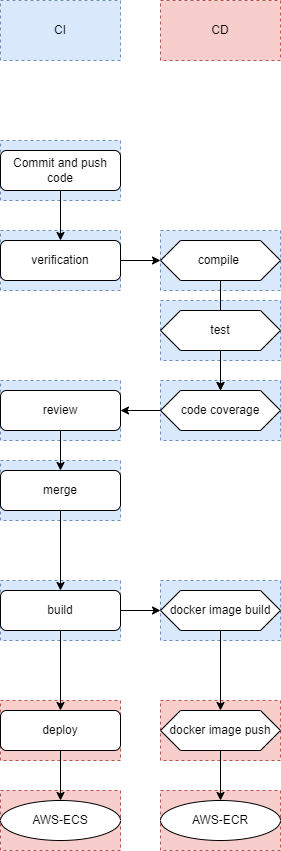

The diagram above was exported from draw.io. Its source (the exported page's mxGraphModel, read from the mxfile embedded in the PNG):
<mxGraphModel dx="1163" dy="1808" grid="1" gridSize="10" guides="1" tooltips="1" connect="1" arrows="1" fold="1" page="1" pageScale="1" pageWidth="827" pageHeight="1169" math="0" shadow="0">
  <root>
    <mxCell id="WIyWlLk6GJQsqaUBKTNV-0" />
    <mxCell id="WIyWlLk6GJQsqaUBKTNV-1" parent="WIyWlLk6GJQsqaUBKTNV-0" />
    <mxCell id="6w33RlRj6yiTwBS79d25-49" value="" style="rounded=0;whiteSpace=wrap;html=1;dashed=1;fillColor=#f8cecc;strokeColor=#b85450;" vertex="1" parent="WIyWlLk6GJQsqaUBKTNV-1">
      <mxGeometry x="320" y="570" width="120" height="60" as="geometry" />
    </mxCell>
    <mxCell id="6w33RlRj6yiTwBS79d25-48" value="" style="rounded=0;whiteSpace=wrap;html=1;dashed=1;fillColor=#f8cecc;strokeColor=#b85450;" vertex="1" parent="WIyWlLk6GJQsqaUBKTNV-1">
      <mxGeometry x="160" y="570" width="120" height="60" as="geometry" />
    </mxCell>
    <mxCell id="6w33RlRj6yiTwBS79d25-46" value="" style="rounded=0;whiteSpace=wrap;html=1;dashed=1;fillColor=#f8cecc;strokeColor=#b85450;" vertex="1" parent="WIyWlLk6GJQsqaUBKTNV-1">
      <mxGeometry x="160" y="480" width="120" height="60" as="geometry" />
    </mxCell>
    <mxCell id="6w33RlRj6yiTwBS79d25-47" value="" style="rounded=0;whiteSpace=wrap;html=1;dashed=1;fillColor=#f8cecc;strokeColor=#b85450;" vertex="1" parent="WIyWlLk6GJQsqaUBKTNV-1">
      <mxGeometry x="320" y="480" width="120" height="60" as="geometry" />
    </mxCell>
    <mxCell id="6w33RlRj6yiTwBS79d25-43" value="" style="rounded=0;whiteSpace=wrap;html=1;dashed=1;fillColor=#dae8fc;strokeColor=#6c8ebf;" vertex="1" parent="WIyWlLk6GJQsqaUBKTNV-1">
      <mxGeometry x="160" y="240" width="120" height="60" as="geometry" />
    </mxCell>
    <mxCell id="6w33RlRj6yiTwBS79d25-42" value="" style="rounded=0;whiteSpace=wrap;html=1;dashed=1;fillColor=#dae8fc;strokeColor=#6c8ebf;" vertex="1" parent="WIyWlLk6GJQsqaUBKTNV-1">
      <mxGeometry x="160" y="160" width="120" height="60" as="geometry" />
    </mxCell>
    <mxCell id="6w33RlRj6yiTwBS79d25-41" value="" style="rounded=0;whiteSpace=wrap;html=1;dashed=1;fillColor=#dae8fc;strokeColor=#6c8ebf;" vertex="1" parent="WIyWlLk6GJQsqaUBKTNV-1">
      <mxGeometry x="320" y="360" width="120" height="60" as="geometry" />
    </mxCell>
    <mxCell id="6w33RlRj6yiTwBS79d25-40" value="" style="rounded=0;whiteSpace=wrap;html=1;dashed=1;fillColor=#dae8fc;strokeColor=#6c8ebf;" vertex="1" parent="WIyWlLk6GJQsqaUBKTNV-1">
      <mxGeometry x="160" y="360" width="120" height="60" as="geometry" />
    </mxCell>
    <mxCell id="6w33RlRj6yiTwBS79d25-39" value="" style="rounded=0;whiteSpace=wrap;html=1;dashed=1;fillColor=#dae8fc;strokeColor=#6c8ebf;" vertex="1" parent="WIyWlLk6GJQsqaUBKTNV-1">
      <mxGeometry x="160" y="10" width="120" height="60" as="geometry" />
    </mxCell>
    <mxCell id="6w33RlRj6yiTwBS79d25-38" value="" style="rounded=0;whiteSpace=wrap;html=1;dashed=1;fillColor=#dae8fc;strokeColor=#6c8ebf;" vertex="1" parent="WIyWlLk6GJQsqaUBKTNV-1">
      <mxGeometry x="160" y="-80" width="120" height="60" as="geometry" />
    </mxCell>
    <mxCell id="6w33RlRj6yiTwBS79d25-37" value="" style="rounded=0;whiteSpace=wrap;html=1;dashed=1;fillColor=#dae8fc;strokeColor=#6c8ebf;" vertex="1" parent="WIyWlLk6GJQsqaUBKTNV-1">
      <mxGeometry x="320" y="160" width="120" height="60" as="geometry" />
    </mxCell>
    <mxCell id="6w33RlRj6yiTwBS79d25-36" value="" style="rounded=0;whiteSpace=wrap;html=1;dashed=1;fillColor=#dae8fc;strokeColor=#6c8ebf;" vertex="1" parent="WIyWlLk6GJQsqaUBKTNV-1">
      <mxGeometry x="320" y="80" width="120" height="60" as="geometry" />
    </mxCell>
    <mxCell id="6w33RlRj6yiTwBS79d25-35" value="" style="rounded=0;whiteSpace=wrap;html=1;dashed=1;fillColor=#dae8fc;strokeColor=#6c8ebf;" vertex="1" parent="WIyWlLk6GJQsqaUBKTNV-1">
      <mxGeometry x="320" y="10" width="120" height="60" as="geometry" />
    </mxCell>
    <mxCell id="6w33RlRj6yiTwBS79d25-31" value="" style="edgeStyle=orthogonalEdgeStyle;rounded=0;orthogonalLoop=1;jettySize=auto;html=1;" edge="1" parent="WIyWlLk6GJQsqaUBKTNV-1" source="WIyWlLk6GJQsqaUBKTNV-3" target="6w33RlRj6yiTwBS79d25-30">
      <mxGeometry relative="1" as="geometry" />
    </mxCell>
    <object label="Commit and push code" id="WIyWlLk6GJQsqaUBKTNV-3">
      <mxCell style="rounded=1;whiteSpace=wrap;html=1;fontSize=12;glass=0;strokeWidth=1;shadow=0;" parent="WIyWlLk6GJQsqaUBKTNV-1" vertex="1">
        <mxGeometry x="160" y="-70" width="120" height="40" as="geometry" />
      </mxCell>
    </object>
    <mxCell id="ipnMDGW4RU4f3SYI7y3F-10" value="" style="edgeStyle=orthogonalEdgeStyle;rounded=0;orthogonalLoop=1;jettySize=auto;html=1;" parent="WIyWlLk6GJQsqaUBKTNV-1" source="ipnMDGW4RU4f3SYI7y3F-0" target="ipnMDGW4RU4f3SYI7y3F-2" edge="1">
      <mxGeometry relative="1" as="geometry" />
    </mxCell>
    <mxCell id="ipnMDGW4RU4f3SYI7y3F-0" value="review" style="rounded=1;whiteSpace=wrap;html=1;" parent="WIyWlLk6GJQsqaUBKTNV-1" vertex="1">
      <mxGeometry x="160" y="170" width="120" height="40" as="geometry" />
    </mxCell>
    <mxCell id="6w33RlRj6yiTwBS79d25-13" value="" style="edgeStyle=orthogonalEdgeStyle;rounded=0;orthogonalLoop=1;jettySize=auto;html=1;" edge="1" parent="WIyWlLk6GJQsqaUBKTNV-1" source="ipnMDGW4RU4f3SYI7y3F-4" target="6w33RlRj6yiTwBS79d25-11">
      <mxGeometry relative="1" as="geometry" />
    </mxCell>
    <mxCell id="ipnMDGW4RU4f3SYI7y3F-4" value="build" style="rounded=1;whiteSpace=wrap;html=1;" parent="WIyWlLk6GJQsqaUBKTNV-1" vertex="1">
      <mxGeometry x="160" y="370" width="120" height="40" as="geometry" />
    </mxCell>
    <mxCell id="ipnMDGW4RU4f3SYI7y3F-6" value="deploy" style="rounded=1;whiteSpace=wrap;html=1;" parent="WIyWlLk6GJQsqaUBKTNV-1" vertex="1">
      <mxGeometry x="160" y="490" width="120" height="40" as="geometry" />
    </mxCell>
    <mxCell id="ipnMDGW4RU4f3SYI7y3F-12" value="" style="edgeStyle=orthogonalEdgeStyle;rounded=0;orthogonalLoop=1;jettySize=auto;html=1;" parent="WIyWlLk6GJQsqaUBKTNV-1" source="ipnMDGW4RU4f3SYI7y3F-2" target="ipnMDGW4RU4f3SYI7y3F-4" edge="1">
      <mxGeometry relative="1" as="geometry" />
    </mxCell>
    <mxCell id="ipnMDGW4RU4f3SYI7y3F-2" value="merge" style="rounded=1;whiteSpace=wrap;html=1;" parent="WIyWlLk6GJQsqaUBKTNV-1" vertex="1">
      <mxGeometry x="160" y="250" width="120" height="40" as="geometry" />
    </mxCell>
    <mxCell id="6w33RlRj6yiTwBS79d25-14" value="" style="edgeStyle=orthogonalEdgeStyle;rounded=0;orthogonalLoop=1;jettySize=auto;html=1;" edge="1" parent="WIyWlLk6GJQsqaUBKTNV-1" source="6w33RlRj6yiTwBS79d25-11" target="6w33RlRj6yiTwBS79d25-12">
      <mxGeometry relative="1" as="geometry" />
    </mxCell>
    <mxCell id="6w33RlRj6yiTwBS79d25-11" value="docker image build" style="shape=hexagon;perimeter=hexagonPerimeter2;whiteSpace=wrap;html=1;fixedSize=1;" vertex="1" parent="WIyWlLk6GJQsqaUBKTNV-1">
      <mxGeometry x="320" y="370" width="120" height="40" as="geometry" />
    </mxCell>
    <mxCell id="6w33RlRj6yiTwBS79d25-12" value="docker image push" style="shape=hexagon;perimeter=hexagonPerimeter2;whiteSpace=wrap;html=1;fixedSize=1;" vertex="1" parent="WIyWlLk6GJQsqaUBKTNV-1">
      <mxGeometry x="320" y="490" width="120" height="40" as="geometry" />
    </mxCell>
    <mxCell id="6w33RlRj6yiTwBS79d25-32" value="" style="edgeStyle=orthogonalEdgeStyle;rounded=0;orthogonalLoop=1;jettySize=auto;html=1;" edge="1" parent="WIyWlLk6GJQsqaUBKTNV-1" source="6w33RlRj6yiTwBS79d25-16" target="6w33RlRj6yiTwBS79d25-18">
      <mxGeometry relative="1" as="geometry" />
    </mxCell>
    <mxCell id="6w33RlRj6yiTwBS79d25-16" value="compile&amp;nbsp;" style="shape=hexagon;perimeter=hexagonPerimeter2;whiteSpace=wrap;html=1;fixedSize=1;" vertex="1" parent="WIyWlLk6GJQsqaUBKTNV-1">
      <mxGeometry x="320" y="20" width="120" height="40" as="geometry" />
    </mxCell>
    <mxCell id="6w33RlRj6yiTwBS79d25-23" value="" style="edgeStyle=orthogonalEdgeStyle;rounded=0;orthogonalLoop=1;jettySize=auto;html=1;" edge="1" parent="WIyWlLk6GJQsqaUBKTNV-1" source="6w33RlRj6yiTwBS79d25-17" target="6w33RlRj6yiTwBS79d25-18">
      <mxGeometry relative="1" as="geometry" />
    </mxCell>
    <mxCell id="6w33RlRj6yiTwBS79d25-17" value="test" style="shape=hexagon;perimeter=hexagonPerimeter2;whiteSpace=wrap;html=1;fixedSize=1;" vertex="1" parent="WIyWlLk6GJQsqaUBKTNV-1">
      <mxGeometry x="320" y="90" width="120" height="40" as="geometry" />
    </mxCell>
    <mxCell id="6w33RlRj6yiTwBS79d25-24" value="" style="edgeStyle=orthogonalEdgeStyle;rounded=0;orthogonalLoop=1;jettySize=auto;html=1;" edge="1" parent="WIyWlLk6GJQsqaUBKTNV-1" source="6w33RlRj6yiTwBS79d25-18" target="ipnMDGW4RU4f3SYI7y3F-0">
      <mxGeometry relative="1" as="geometry" />
    </mxCell>
    <mxCell id="6w33RlRj6yiTwBS79d25-18" value="code coverage" style="shape=hexagon;perimeter=hexagonPerimeter2;whiteSpace=wrap;html=1;fixedSize=1;" vertex="1" parent="WIyWlLk6GJQsqaUBKTNV-1">
      <mxGeometry x="320" y="170" width="120" height="40" as="geometry" />
    </mxCell>
    <mxCell id="6w33RlRj6yiTwBS79d25-21" value="AWS-ECR" style="ellipse;whiteSpace=wrap;html=1;" vertex="1" parent="WIyWlLk6GJQsqaUBKTNV-1">
      <mxGeometry x="320" y="580" width="120" height="40" as="geometry" />
    </mxCell>
    <mxCell id="6w33RlRj6yiTwBS79d25-25" value="" style="endArrow=classic;html=1;rounded=0;exitX=0.5;exitY=1;exitDx=0;exitDy=0;" edge="1" parent="WIyWlLk6GJQsqaUBKTNV-1" source="6w33RlRj6yiTwBS79d25-12" target="6w33RlRj6yiTwBS79d25-21">
      <mxGeometry width="50" height="50" relative="1" as="geometry">
        <mxPoint x="390" y="350" as="sourcePoint" />
        <mxPoint x="440" y="300" as="targetPoint" />
      </mxGeometry>
    </mxCell>
    <mxCell id="6w33RlRj6yiTwBS79d25-26" value="AWS-ECS" style="ellipse;whiteSpace=wrap;html=1;" vertex="1" parent="WIyWlLk6GJQsqaUBKTNV-1">
      <mxGeometry x="160" y="580" width="120" height="40" as="geometry" />
    </mxCell>
    <mxCell id="6w33RlRj6yiTwBS79d25-27" value="" style="endArrow=classic;html=1;rounded=0;entryX=0.5;entryY=0;entryDx=0;entryDy=0;exitX=0.5;exitY=1;exitDx=0;exitDy=0;" edge="1" parent="WIyWlLk6GJQsqaUBKTNV-1" source="ipnMDGW4RU4f3SYI7y3F-6" target="6w33RlRj6yiTwBS79d25-26">
      <mxGeometry width="50" height="50" relative="1" as="geometry">
        <mxPoint x="390" y="450" as="sourcePoint" />
        <mxPoint x="440" y="400" as="targetPoint" />
      </mxGeometry>
    </mxCell>
    <mxCell id="6w33RlRj6yiTwBS79d25-28" value="" style="endArrow=classic;html=1;rounded=0;entryX=0.5;entryY=0;entryDx=0;entryDy=0;exitX=0.5;exitY=1;exitDx=0;exitDy=0;" edge="1" parent="WIyWlLk6GJQsqaUBKTNV-1" source="ipnMDGW4RU4f3SYI7y3F-4" target="ipnMDGW4RU4f3SYI7y3F-6">
      <mxGeometry width="50" height="50" relative="1" as="geometry">
        <mxPoint x="390" y="450" as="sourcePoint" />
        <mxPoint x="440" y="400" as="targetPoint" />
      </mxGeometry>
    </mxCell>
    <mxCell id="6w33RlRj6yiTwBS79d25-33" value="" style="edgeStyle=orthogonalEdgeStyle;rounded=0;orthogonalLoop=1;jettySize=auto;html=1;" edge="1" parent="WIyWlLk6GJQsqaUBKTNV-1" source="6w33RlRj6yiTwBS79d25-30" target="6w33RlRj6yiTwBS79d25-16">
      <mxGeometry relative="1" as="geometry" />
    </mxCell>
    <mxCell id="6w33RlRj6yiTwBS79d25-30" value="verification" style="rounded=1;whiteSpace=wrap;html=1;" vertex="1" parent="WIyWlLk6GJQsqaUBKTNV-1">
      <mxGeometry x="160" y="20" width="120" height="40" as="geometry" />
    </mxCell>
    <mxCell id="6w33RlRj6yiTwBS79d25-44" value="CI" style="rounded=0;whiteSpace=wrap;html=1;dashed=1;fillColor=#dae8fc;strokeColor=#6c8ebf;" vertex="1" parent="WIyWlLk6GJQsqaUBKTNV-1">
      <mxGeometry x="160" y="-220" width="120" height="60" as="geometry" />
    </mxCell>
    <mxCell id="6w33RlRj6yiTwBS79d25-45" value="CD" style="rounded=0;whiteSpace=wrap;html=1;dashed=1;fillColor=#f8cecc;strokeColor=#b85450;" vertex="1" parent="WIyWlLk6GJQsqaUBKTNV-1">
      <mxGeometry x="320" y="-220" width="120" height="60" as="geometry" />
    </mxCell>
  </root>
</mxGraphModel>